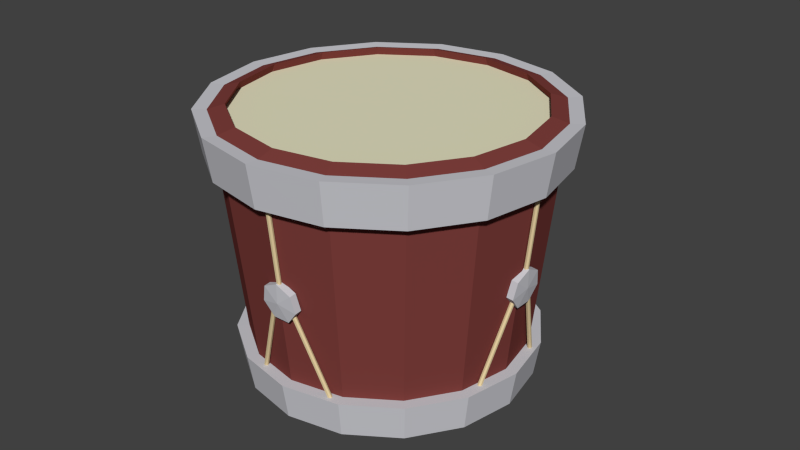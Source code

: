 # Source: drum.blend  (saved by Blender 2.67.0; exported with 4.5.12 LTS)
import bpy
from mathutils import Matrix  # noqa: F401  (used for matrix-valued properties, if any)

bpy.ops.wm.read_factory_settings(use_empty=True)
scene = bpy.context.scene
scene.name = 'Scene'

# ---- collections
col_collection_1 = bpy.data.collections.new('Collection 1'); scene.collection.children.link(col_collection_1)

# ---- materials (node trees are filled in below, after node groups)
mat_rope = bpy.data.materials.new('Rope')
mat_rope.alpha_threshold = 0.0
mat_rope.use_transparent_shadow = False
mat_rope.diffuse_color = (0.8, 0.6412, 0.3668, 1.0)
mat_rope.roughness = 0.5
mat_rope.line_color = (0.0, 0.0, 0.0, 1.0)
mat_base = bpy.data.materials.new('Base')
mat_base.alpha_threshold = 0.0
mat_base.use_transparent_shadow = False
mat_base.diffuse_color = (0.2079, 0.04956, 0.04426, 1.0)
mat_base.specular_color = (1.0, 0.9623, 0.8492)
mat_base.roughness = 0.5
mat_base.specular_intensity = 0.8885
mat_base.line_color = (0.0, 0.0, 0.0, 1.0)
mat_sheet = bpy.data.materials.new('Sheet')
mat_sheet.alpha_threshold = 0.0
mat_sheet.use_transparent_shadow = False
mat_sheet.diffuse_color = (0.8, 0.7732, 0.5483, 1.0)
mat_sheet.roughness = 0.5
mat_sheet.specular_intensity = 0.1
mat_sheet.line_color = (0.0, 0.0, 0.0, 1.0)
mat_metalpieces = bpy.data.materials.new('MetalPieces')
mat_metalpieces.alpha_threshold = 0.0
mat_metalpieces.use_transparent_shadow = False
mat_metalpieces.preview_render_type = 'SHADERBALL'
mat_metalpieces.diffuse_color = (0.6038, 0.6038, 0.6445, 1.0)
mat_metalpieces.specular_color = (0.8714, 0.8714, 1.0)
mat_metalpieces.roughness = 0.5
mat_metalpieces.specular_intensity = 1.0
mat_metalpieces.line_color = (0.0, 0.0, 0.0, 1.0)

# ---- material node trees

# ---- world
world_world = bpy.data.worlds.new('World'); scene.world = world_world
world_world.color = (0.05088, 0.05088, 0.05088)
world_world.use_sun_shadow = False
world_world.sun_shadow_jitter_overblur = 0.0
world_world.cycles.sampling_method = 'MANUAL'
world_world.cycles.sample_map_resolution = 256

# ---- meshes
me_circle_009 = bpy.data.meshes.new('Circle.009')
me_circle_009.from_pydata([(6.429, 1.487, 3.165), (6.463, 0.8172, 3.038), (6.401, 0.5825, 2.685), (6.29, 0.9596, 2.373), (6.213, 1.665, 2.335), (6.228, 2.166, 2.601), (6.324, 2.087, 2.97), (6.141, 1.459, 3.184), (6.175, 0.7893, 3.057), (6.114, 0.5546, 2.704), (6.002, 0.9317, 2.392), (5.925, 1.637, 2.354), (5.94, 2.139, 2.62), (6.036, 2.059, 2.989), (5.583, -1.199, 0.3546), (5.615, -1.264, 0.3734), (5.692, -1.28, 0.3814), (5.757, -1.235, 0.3727), (5.76, -1.163, 0.3538), (5.7, -1.118, 0.3389), (5.621, -1.134, 0.3393), (6.13, 1.1, 2.8), (6.162, 1.035, 2.819), (6.239, 1.019, 2.827), (6.303, 1.064, 2.818), (6.307, 1.136, 2.799), (6.246, 1.181, 2.784), (6.168, 1.165, 2.785), (5.143, 2.821, 0.1415), (5.159, 2.897, 0.1528), (5.23, 2.932, 0.1582), (5.303, 2.9, 0.1536), (5.323, 2.824, 0.1424), (5.274, 2.763, 0.1332), (5.194, 2.762, 0.1327), (6.069, 1.656, 2.77), (6.085, 1.732, 2.782), (6.157, 1.767, 2.787), (6.23, 1.734, 2.783), (6.249, 1.659, 2.771), (6.201, 1.598, 2.762), (6.12, 1.596, 2.762), (6.112, 1.392, 2.77), (6.155, 1.324, 2.772), (6.234, 1.314, 2.768), (6.291, 1.37, 2.761), (6.282, 1.449, 2.757), (6.215, 1.493, 2.758), (6.139, 1.468, 2.764), (6.56, 1.863, 4.973), (6.602, 1.795, 4.974), (6.681, 1.785, 4.97), (6.738, 1.841, 4.964), (6.729, 1.92, 4.96), (6.662, 1.964, 4.961), (6.586, 1.939, 4.967), (-0.876, 7.012, 2.872), (-0.2338, 7.015, 2.709), (-0.06755, 6.884, 2.351), (-0.5024, 6.718, 2.067), (-1.211, 6.641, 2.071), (-1.659, 6.712, 2.36), (-1.51, 6.877, 2.716), (-0.8446, 6.729, 2.904), (-0.2024, 6.732, 2.742), (-0.03616, 6.601, 2.384), (-0.471, 6.435, 2.1), (-1.179, 6.358, 2.104), (-1.628, 6.429, 2.393), (-1.479, 6.594, 2.749), (1.261, 5.61, -0.006382), (1.329, 5.645, 0.007136), (1.346, 5.723, 0.01023), (1.3, 5.786, 0.0005646), (1.225, 5.786, -0.01458), (1.177, 5.724, -0.02379), (1.193, 5.646, -0.02014), (-0.5606, 6.641, 2.506), (-0.4925, 6.676, 2.52), (-0.4751, 6.754, 2.523), (-0.5214, 6.817, 2.513), (-0.5967, 6.817, 2.498), (-0.6442, 6.755, 2.489), (-0.6281, 6.677, 2.492), (-2.78, 5.172, 0.01686), (-2.854, 5.191, 0.03119), (-2.887, 5.264, 0.03458), (-2.856, 5.335, 0.02447), (-2.783, 5.351, 0.008476), (-2.724, 5.301, -0.001354), (-2.722, 5.221, 0.002378), (-1.12, 6.581, 2.509), (-1.193, 6.6, 2.524), (-1.227, 6.672, 2.527), (-1.195, 6.744, 2.517), (-1.122, 6.76, 2.501), (-1.063, 6.71, 2.491), (-1.062, 6.63, 2.495), (-0.8571, 6.621, 2.493), (-0.7887, 6.663, 2.489), (-0.7794, 6.741, 2.48), (-0.8361, 6.797, 2.474), (-0.9162, 6.788, 2.474), (-0.9593, 6.722, 2.481), (-0.9331, 6.647, 2.49), (-0.9059, 7.489, 4.674), (-0.8375, 7.53, 4.67), (-0.8281, 7.609, 4.662), (-0.8848, 7.664, 4.655), (-0.9649, 7.656, 4.656), (-1.008, 7.589, 4.663), (-0.9818, 7.515, 4.671), (-6.429, -0.2562, 3.257), (-6.463, 0.3519, 3.062), (-6.401, 0.4481, 2.692), (-6.29, -0.04004, 2.426), (-6.213, -0.7449, 2.463), (-6.228, -1.136, 2.776), (-6.324, -0.9183, 3.13), (-6.141, -0.2216, 3.273), (-6.175, 0.3865, 3.078), (-6.114, 0.4827, 2.708), (-6.002, -0.005467, 2.441), (-5.925, -0.7104, 2.479), (-5.94, -1.101, 2.792), (-6.036, -0.8837, 3.145), (-5.583, 1.31, 0.2216), (-5.615, 1.38, 0.2332), (-5.692, 1.399, 0.2394), (-5.757, 1.352, 0.2356), (-5.76, 1.274, 0.2246), (-5.7, 1.224, 0.2147), (-5.621, 1.24, 0.2134), (-6.13, -0.01548, 2.859), (-6.162, 0.05518, 2.871), (-6.239, 0.07389, 2.877), (-6.303, 0.02654, 2.873), (-6.307, -0.05119, 2.862), (-6.246, -0.1008, 2.852), (-6.168, -0.08489, 2.851), (-5.143, -2.711, 0.4347), (-5.159, -2.781, 0.4538), (-5.23, -2.813, 0.4627), (-5.303, -2.783, 0.4548), (-5.323, -2.714, 0.436), (-5.274, -2.657, 0.4205), (-5.194, -2.656, 0.4199), (-6.069, -0.5717, 2.889), (-6.085, -0.6417, 2.908), (-6.157, -0.6738, 2.917), (-6.23, -0.6438, 2.909), (-6.249, -0.5742, 2.89), (-6.201, -0.5176, 2.874), (-6.12, -0.5164, 2.874), (-6.112, -0.3133, 2.86), (-6.155, -0.2456, 2.855), (-6.234, -0.2371, 2.85), (-6.291, -0.2942, 2.85), (-6.282, -0.3739, 2.854), (-6.215, -0.4162, 2.86), (-6.139, -0.3892, 2.863), (-6.56, 0.06084, 5.068), (-6.602, 0.1285, 5.063), (-6.681, 0.137, 5.058), (-6.738, 0.07993, 5.057), (-6.729, 0.000236, 5.062), (-6.662, -0.04204, 5.067), (-6.586, -0.01507, 5.07), (0.876, -5.781, 3.55), (0.2338, -5.846, 3.391), (0.06755, -5.854, 3.026), (0.5024, -5.798, 2.731), (1.211, -5.721, 2.727), (1.659, -5.681, 3.017), (1.51, -5.708, 3.384), (0.8446, -5.491, 3.552), (0.2024, -5.556, 3.393), (0.03616, -5.564, 3.029), (0.471, -5.509, 2.733), (1.179, -5.432, 2.729), (1.628, -5.391, 3.02), (1.479, -5.418, 3.386), (-1.261, -5.5, 0.5826), (-1.329, -5.528, 0.5994), (-1.346, -5.604, 0.6107), (-1.3, -5.669, 0.6078), (-1.225, -5.675, 0.593), (-1.177, -5.618, 0.5774), (-1.193, -5.54, 0.5728), (0.5606, -5.557, 3.153), (0.4925, -5.586, 3.17), (0.4751, -5.661, 3.181), (0.5214, -5.726, 3.178), (0.5967, -5.732, 3.163), (0.6442, -5.675, 3.148), (0.6281, -5.597, 3.143), (2.78, -5.061, 0.5593), (2.854, -5.075, 0.5754), (2.887, -5.145, 0.5863), (2.856, -5.218, 0.5839), (2.783, -5.241, 0.57), (2.724, -5.195, 0.555), (2.722, -5.115, 0.5503), (1.12, -5.496, 3.15), (1.193, -5.51, 3.166), (1.227, -5.579, 3.177), (1.195, -5.653, 3.174), (1.122, -5.675, 3.16), (1.063, -5.629, 3.145), (1.062, -5.55, 3.141), (0.8571, -5.542, 3.138), (0.7887, -5.585, 3.138), (0.7794, -5.664, 3.138), (0.8361, -5.722, 3.137), (0.9162, -5.713, 3.137), (0.9593, -5.645, 3.137), (0.9331, -5.569, 3.137), (0.9059, -5.564, 5.366), (0.8375, -5.607, 5.367), (0.8281, -5.687, 5.367), (0.8848, -5.744, 5.366), (0.9649, -5.735, 5.366), (1.008, -5.667, 5.365), (0.9818, -5.591, 5.366), (-0.6571, 6.002, -0.2852), (-2.913, 5.296, -0.2477), (-4.726, 3.784, -0.1676), (-5.819, 1.697, -0.05695), (-6.026, -0.6476, 0.06732), (-5.316, -2.892, 0.1863), (-3.797, -4.696, 0.2819), (-1.699, -5.784, 0.3396), (0.6571, -5.99, 0.3505), (2.913, -5.283, 0.3131), (4.726, -3.771, 0.2329), (5.819, -1.684, 0.1223), (6.026, 0.6601, -0.001999), (5.316, 2.905, -0.121), (3.797, 4.708, -0.2166), (1.699, 5.796, -0.2743), (-0.63, 5.908, 0.5262), (-2.793, 5.23, 0.5621), (-4.531, 3.781, 0.6389), (-5.579, 1.78, 0.745), (-5.778, -0.4676, 0.8641), (-5.097, -2.62, 0.9782), (-3.64, -4.349, 1.07), (-1.629, -5.392, 1.125), (0.63, -5.589, 1.136), (2.793, -4.912, 1.1), (4.531, -3.462, 1.023), (5.579, -1.462, 0.9168), (5.778, 0.7861, 0.7977), (5.097, 2.938, 0.6836), (3.64, 4.667, 0.5919), (1.629, 5.71, 0.5367), (-0.6831, 6.392, 0.5005), (-3.029, 5.658, 0.5394), (-4.913, 4.086, 0.6227), (-6.049, 1.917, 0.7378), (-6.265, -0.5204, 0.8669), (-5.526, -2.854, 0.9906), (-3.947, -4.729, 1.09), (-1.766, -5.859, 1.15), (0.6831, -6.074, 1.161), (3.029, -5.339, 1.122), (4.913, -3.768, 1.039), (6.049, -1.598, 0.9241), (6.265, 0.8389, 0.7949), (5.526, 3.172, 0.6712), (3.947, 5.047, 0.5718), (1.766, 6.178, 0.5119), (-0.6823, 7.316, 5.36), (-3.025, 6.582, 5.399), (-4.907, 5.013, 5.482), (-6.042, 2.846, 5.597), (-6.257, 0.4116, 5.726), (-5.52, -1.919, 5.849), (-3.942, -3.792, 5.949), (-1.764, -4.921, 6.009), (0.6823, -5.135, 6.02), (3.025, -4.402, 5.981), (4.907, -2.832, 5.898), (6.042, -0.6648, 5.783), (6.257, 1.769, 5.654), (5.52, 4.1, 5.53), (3.942, 5.973, 5.431), (1.764, 7.102, 5.371), (0.0, 1.09, 5.69), (-0.7384, 7.844, 5.418), (-3.273, 7.05, 5.46), (-5.31, 5.351, 5.55), (-6.539, 3.006, 5.674), (-6.771, 0.3721, 5.814), (-5.973, -2.15, 5.948), (-4.266, -4.177, 6.055), (-1.909, -5.399, 6.12), (0.7384, -5.63, 6.132), (3.273, -4.837, 6.09), (5.31, -3.138, 6.0), (6.539, -0.7927, 5.876), (6.771, 1.841, 5.736), (5.973, 4.364, 5.602), (4.266, 6.39, 5.495), (1.909, 7.612, 5.43), (-0.6643, 7.187, 5.556), (-2.945, 6.473, 5.594), (-4.777, 4.945, 5.675), (-5.882, 2.835, 5.787), (-6.092, 0.4655, 5.912), (-5.374, -1.804, 6.033), (-3.838, -3.627, 6.129), (-1.718, -4.726, 6.188), (0.6643, -4.935, 6.199), (2.945, -4.22, 6.161), (4.777, -2.692, 6.08), (5.882, -0.5825, 5.968), (6.092, 1.787, 5.842), (5.374, 4.056, 5.722), (3.838, 5.88, 5.625), (1.718, 6.979, 5.567), (0.8749, -5.853, 3.122), (6.403, 1.402, 2.738), (-0.8731, 6.904, 2.446), (-6.436, -0.3388, 2.83), (-0.7096, 7.406, 4.515), (-3.146, 6.643, 4.555), (-5.103, 5.01, 4.642), (-6.284, 2.756, 4.761), (-6.507, 0.225, 4.895), (-5.74, -2.199, 5.024), (-4.1, -4.146, 5.127), (-1.835, -5.321, 5.189), (0.7096, -5.544, 5.201), (3.146, -4.78, 5.161), (5.103, -3.148, 5.074), (6.284, -0.8944, 4.955), (6.507, 1.637, 4.821), (5.74, 4.061, 4.692), (4.1, 6.008, 4.589), (1.835, 7.183, 4.527), (-0.7694, 7.951, 4.486), (-3.411, 7.124, 4.53), (-5.533, 5.354, 4.624), (-6.813, 2.91, 4.753), (-7.056, 0.1656, 4.899), (-6.224, -2.463, 5.038), (-4.445, -4.574, 5.15), (-1.989, -5.848, 5.217), (0.7694, -6.089, 5.23), (3.411, -5.262, 5.186), (5.533, -3.492, 5.093), (6.813, -1.048, 4.963), (7.056, 1.697, 4.817), (6.224, 4.325, 4.678), (4.445, 6.436, 4.566), (1.989, 7.71, 4.499), (-0.7998, 8.408, 5.406), (-3.546, 7.548, 5.451), (-5.752, 5.708, 5.549), (-7.082, 3.168, 5.684), (-7.335, 0.3144, 5.835), (-6.47, -2.418, 5.98), (-4.621, -4.613, 6.096), (-2.068, -5.936, 6.166), (0.7998, -6.187, 6.179), (3.546, -5.327, 6.134), (5.752, -3.487, 6.036), (7.082, -0.9473, 5.902), (7.335, 1.906, 5.75), (6.47, 4.638, 5.606), (4.621, 6.833, 5.489), (2.068, 8.157, 5.419)], [], [(6, 13, 7, 0), (5, 12, 13, 6), (4, 11, 12, 5), (3, 10, 11, 4), (2, 9, 10, 3), (1, 8, 9, 2), (0, 7, 8, 1), (56, 323, 62), (20, 14, 21, 27), (19, 20, 27, 26), (18, 19, 26, 25), (17, 18, 25, 24), (16, 17, 24, 23), (15, 16, 23, 22), (14, 15, 22, 21), (34, 41, 35, 28), (33, 40, 41, 34), (32, 39, 40, 33), (31, 38, 39, 32), (30, 37, 38, 31), (29, 36, 37, 30), (28, 35, 36, 29), (48, 42, 49, 55), (47, 48, 55, 54), (46, 47, 54, 53), (45, 46, 53, 52), (44, 45, 52, 51), (43, 44, 51, 50), (42, 43, 50, 49), (62, 69, 63, 56), (61, 68, 69, 62), (60, 67, 68, 61), (59, 66, 67, 60), (58, 65, 66, 59), (57, 64, 65, 58), (56, 63, 64, 57), (112, 324, 118), (76, 70, 77, 83), (75, 76, 83, 82), (74, 75, 82, 81), (73, 74, 81, 80), (72, 73, 80, 79), (71, 72, 79, 78), (70, 71, 78, 77), (90, 97, 91, 84), (89, 96, 97, 90), (88, 95, 96, 89), (87, 94, 95, 88), (86, 93, 94, 87), (85, 92, 93, 86), (84, 91, 92, 85), (104, 98, 105, 111), (103, 104, 111, 110), (102, 103, 110, 109), (101, 102, 109, 108), (100, 101, 108, 107), (99, 100, 107, 106), (98, 99, 106, 105), (118, 125, 119, 112), (117, 124, 125, 118), (116, 123, 124, 117), (115, 122, 123, 116), (114, 121, 122, 115), (113, 120, 121, 114), (112, 119, 120, 113), (132, 126, 133, 139), (131, 132, 139, 138), (130, 131, 138, 137), (129, 130, 137, 136), (128, 129, 136, 135), (127, 128, 135, 134), (126, 127, 134, 133), (146, 153, 147, 140), (145, 152, 153, 146), (144, 151, 152, 145), (143, 150, 151, 144), (142, 149, 150, 143), (141, 148, 149, 142), (140, 147, 148, 141), (160, 154, 161, 167), (159, 160, 167, 166), (158, 159, 166, 165), (157, 158, 165, 164), (156, 157, 164, 163), (155, 156, 163, 162), (154, 155, 162, 161), (174, 181, 175, 168), (173, 180, 181, 174), (172, 179, 180, 173), (171, 178, 179, 172), (170, 177, 178, 171), (169, 176, 177, 170), (168, 175, 176, 169), (188, 182, 189, 195), (187, 188, 195, 194), (186, 187, 194, 193), (185, 186, 193, 192), (184, 185, 192, 191), (183, 184, 191, 190), (182, 183, 190, 189), (202, 209, 203, 196), (201, 208, 209, 202), (200, 207, 208, 201), (199, 206, 207, 200), (198, 205, 206, 199), (197, 204, 205, 198), (196, 203, 204, 197), (216, 210, 217, 223), (215, 216, 223, 222), (214, 215, 222, 221), (213, 214, 221, 220), (212, 213, 220, 219), (211, 212, 219, 218), (210, 211, 218, 217), (296, 364, 365, 297), (242, 258, 259, 243), (253, 269, 270, 254), (240, 256, 257, 241), (251, 267, 268, 252), (249, 265, 266, 250), (247, 263, 264, 248), (245, 261, 262, 246), (243, 259, 260, 244), (254, 270, 271, 255), (241, 257, 258, 242), (252, 268, 269, 253), (250, 266, 267, 251), (248, 264, 265, 249), (246, 262, 263, 247), (244, 260, 261, 245), (255, 271, 256, 240), (239, 271, 270, 238), (228, 260, 259, 227), (237, 269, 268, 236), (226, 258, 257, 225), (235, 267, 266, 234), (233, 265, 264, 232), (231, 263, 262, 230), (224, 256, 271, 239), (229, 261, 260, 228), (238, 270, 269, 237), (227, 259, 258, 226), (236, 268, 267, 235), (225, 257, 256, 224), (234, 266, 265, 233), (232, 264, 263, 231), (230, 262, 261, 229), (278, 279, 288), (276, 277, 288), (287, 272, 288), (274, 275, 288), (285, 286, 288), (272, 273, 288), (283, 284, 288), (281, 282, 288), (279, 280, 288), (277, 278, 288), (275, 276, 288), (286, 287, 288), (273, 274, 288), (284, 285, 288), (282, 283, 288), (280, 281, 288), (245, 246, 295, 294), (243, 244, 293, 292), (254, 255, 304, 303), (241, 242, 291, 290), (252, 253, 302, 301), (250, 251, 300, 299), (248, 249, 298, 297), (246, 247, 296, 295), (244, 245, 294, 293), (255, 240, 289, 304), (242, 243, 292, 291), (253, 254, 303, 302), (240, 241, 290, 289), (251, 252, 301, 300), (249, 250, 299, 298), (247, 248, 297, 296), (289, 290, 306, 305), (300, 301, 317, 316), (298, 299, 315, 314), (296, 297, 313, 312), (294, 295, 311, 310), (292, 293, 309, 308), (303, 304, 320, 319), (290, 291, 307, 306), (301, 302, 318, 317), (299, 300, 316, 315), (297, 298, 314, 313), (295, 296, 312, 311), (293, 294, 310, 309), (304, 289, 305, 320), (291, 292, 308, 307), (302, 303, 319, 318), (306, 307, 274, 273), (317, 318, 285, 284), (315, 316, 283, 282), (314, 315, 282, 281), (311, 312, 279, 278), (309, 310, 277, 276), (320, 305, 272, 287), (313, 314, 281, 280), (308, 309, 276, 275), (305, 306, 273, 272), (316, 317, 284, 283), (319, 320, 287, 286), (312, 313, 280, 279), (310, 311, 278, 277), (307, 308, 275, 274), (168, 321, 174), (174, 321, 173), (173, 321, 172), (172, 321, 171), (171, 321, 170), (170, 321, 169), (169, 321, 168), (0, 322, 6), (6, 322, 5), (5, 322, 4), (4, 322, 3), (3, 322, 2), (2, 322, 1), (1, 322, 0), (57, 323, 56), (58, 323, 57), (59, 323, 58), (60, 323, 59), (61, 323, 60), (62, 323, 61), (113, 324, 112), (114, 324, 113), (115, 324, 114), (116, 324, 115), (117, 324, 116), (118, 324, 117), (327, 343, 344, 328), (338, 354, 355, 339), (325, 341, 342, 326), (336, 352, 353, 337), (334, 350, 351, 335), (332, 348, 349, 333), (330, 346, 347, 331), (328, 344, 345, 329), (339, 355, 356, 340), (326, 342, 343, 327), (337, 353, 354, 338), (335, 351, 352, 336), (333, 349, 350, 334), (331, 347, 348, 332), (329, 345, 346, 330), (340, 356, 341, 325), (302, 370, 371, 303), (291, 359, 360, 292), (300, 368, 369, 301), (298, 366, 367, 299), (304, 372, 357, 289), (289, 357, 358, 290), (292, 360, 361, 293), (293, 361, 362, 294), (301, 369, 370, 302), (299, 367, 368, 300), (297, 365, 366, 298), (303, 371, 372, 304), (356, 372, 371, 355), (345, 361, 360, 344), (354, 370, 369, 353), (343, 359, 358, 342), (295, 363, 364, 296), (352, 368, 367, 351), (294, 362, 363, 295), (350, 366, 365, 349), (348, 364, 363, 347), (341, 357, 372, 356), (346, 362, 361, 345), (355, 371, 370, 354), (344, 360, 359, 343), (353, 369, 368, 352), (342, 358, 357, 341), (351, 367, 366, 350), (349, 365, 364, 348), (347, 363, 362, 346), (290, 358, 359, 291), (318, 319, 286, 285)])
me_circle_009.polygons.foreach_set('material_index', [3, 3, 3, 3, 3, 3, 3, 3, 0, 0, 0, 0, 0, 0, 0, 0, 0, 0, 0, 0, 0, 0, 0, 0, 0, 0, 0, 0, 0, 3, 3, 3, 3, 3, 3, 3, 3, 0, 0, 0, 0, 0, 0, 0, 0, 0, 0, 0, 0, 0, 0, 0, 0, 0, 0, 0, 0, 0, 3, 3, 3, 3, 3, 3, 3, 0, 0, 0, 0, 0, 0, 0, 0, 0, 0, 0, 0, 0, 0, 0, 0, 0, 0, 0, 0, 0, 3, 3, 3, 3, 3, 3, 3, 0, 0, 0, 0, 0, 0, 0, 0, 0, 0, 0, 0, 0, 0, 0, 0, 0, 0, 0, 0, 0, 3, 3, 3, 3, 3, 3, 3, 3, 3, 3, 3, 3, 3, 3, 3, 3, 3, 3, 3, 3, 3, 3, 3, 3, 3, 3, 3, 3, 3, 3, 3, 3, 3, 2, 2, 2, 2, 2, 2, 2, 2, 2, 2, 2, 2, 2, 2, 2, 2, 1, 1, 1, 1, 1, 1, 1, 1, 1, 1, 1, 1, 1, 1, 1, 1, 1, 1, 1, 1, 1, 1, 1, 1, 1, 1, 1, 1, 1, 1, 1, 1, 1, 1, 1, 1, 1, 1, 1, 1, 1, 1, 1, 1, 1, 1, 1, 3, 3, 3, 3, 3, 3, 3, 3, 3, 3, 3, 3, 3, 3, 3, 3, 3, 3, 3, 3, 3, 3, 3, 3, 3, 3, 3, 3, 3, 3, 3, 3, 3, 3, 3, 3, 3, 3, 3, 3, 3, 3, 3, 3, 3, 3, 3, 3, 3, 3, 3, 3, 3, 3, 3, 3, 3, 3, 3, 3, 3, 3, 3, 3, 3, 3, 3, 3, 3, 3, 3, 3, 3, 1])
_uv = me_circle_009.uv_layers.new(name='UVMap')
_uv.uv.foreach_set('vector', [0.0, 0.0, 0.0, 0.0, 0.0, 0.0, 0.0, 0.0, 0.0, 0.0, 0.0, 0.0, 0.0, 0.0, 0.0, 0.0, 0.0, 0.0, 0.0, 0.0, 0.0, 0.0, 0.0, 0.0, 0.0, 0.0, 0.0, 0.0, 0.0, 0.0, 0.0, 0.0, 0.0, 0.0, 0.0, 0.0, 0.0, 0.0, 0.0, 0.0, 0.0, 0.0, 0.0, 0.0, 0.0, 0.0, 0.0, 0.0, 0.0, 0.0, 0.0, 0.0, 0.0, 0.0, 0.0, 0.0, 0.0, 0.0, 0.0, 0.0, 0.0, 0.0, 0.0, 0.0, 0.0, 0.0, 0.0, 0.0, 0.0, 0.0, 0.0, 0.0, 0.0, 0.0, 0.0, 0.0, 0.0, 0.0, 0.0, 0.0, 0.0, 0.0, 0.0, 0.0, 0.0, 0.0, 0.0, 0.0, 0.0, 0.0, 0.0, 0.0, 0.0, 0.0, 0.0, 0.0, 0.0, 0.0, 0.0, 0.0, 0.0, 0.0, 0.0, 0.0, 0.0, 0.0, 0.0, 0.0, 0.0, 0.0, 0.0, 0.0, 0.0, 0.0, 0.0, 0.0, 0.0, 0.0, 0.0, 0.0, 0.0, 0.0, 0.0, 0.0, 0.0, 0.0, 0.0, 0.0, 0.0, 0.0, 0.0, 0.0, 0.0, 0.0, 0.0, 0.0, 0.0, 0.0, 0.0, 0.0, 0.0, 0.0, 0.0, 0.0, 0.0, 0.0, 0.0, 0.0, 0.0, 0.0, 0.0, 0.0, 0.0, 0.0, 0.0, 0.0, 0.0, 0.0, 0.0, 0.0, 0.0, 0.0, 0.0, 0.0, 0.0, 0.0, 0.0, 0.0, 0.0, 0.0, 0.0, 0.0, 0.0, 0.0, 0.0, 0.0, 0.0, 0.0, 0.0, 0.0, 0.0, 0.0, 0.0, 0.0, 0.0, 0.0, 0.0, 0.0, 0.0, 0.0, 0.0, 0.0, 0.0, 0.0, 0.0, 0.0, 0.0, 0.0, 0.0, 0.0, 0.0, 0.0, 0.0, 0.0, 0.0, 0.0, 0.0, 0.0, 0.0, 0.0, 0.0, 0.0, 0.0, 0.0, 0.0, 0.0, 0.0, 0.0, 0.0, 0.0, 0.0, 0.0, 0.0, 0.0, 0.0, 0.0, 0.0, 0.0, 0.0, 0.0, 0.0, 0.0, 0.0, 0.0, 0.0, 0.0, 0.0, 0.0, 0.0, 0.0, 0.0, 0.0, 0.0, 0.0, 0.0, 0.0, 0.0, 0.0, 0.0, 0.0, 0.0, 0.0, 0.0, 0.0, 0.0, 0.0, 0.0, 0.0, 0.0, 0.0, 0.0, 0.0, 0.0, 0.0, 0.0, 0.0, 0.0, 0.0, 0.0, 0.0, 0.0, 0.0, 0.0, 0.0, 0.0, 0.0, 0.0, 0.0, 0.0, 0.0, 0.0, 0.0, 0.0, 0.0, 0.0, 0.0, 0.0, 0.0, 0.0, 0.0, 0.0, 0.0, 0.0, 0.0, 0.0, 0.0, 0.0, 0.0, 0.0, 0.0, 0.0, 0.0, 0.0, 0.0, 0.0, 0.0, 0.0, 0.0, 0.0, 0.0, 0.0, 0.0, 0.0, 0.0, 0.0, 0.0, 0.0, 0.0, 0.0, 0.0, 0.0, 0.0, 0.0, 0.0, 0.0, 0.0, 0.0, 0.0, 0.0, 0.0, 0.0, 0.0, 0.0, 0.0, 0.0, 0.0, 0.0, 0.0, 0.0, 0.0, 0.0, 0.0, 0.0, 0.0, 0.0, 0.0, 0.0, 0.0, 0.0, 0.0, 0.0, 0.0, 0.0, 0.0, 0.0, 0.0, 0.0, 0.0, 0.0, 0.0, 0.0, 0.0, 0.0, 0.0, 0.0, 0.0, 0.0, 0.0, 0.0, 0.0, 0.0, 0.0, 0.0, 0.0, 0.0, 0.0, 0.0, 0.0, 0.0, 0.0, 0.0, 0.0, 0.0, 0.0, 0.0, 0.0, 0.0, 0.0, 0.0, 0.0, 0.0, 0.0, 0.0, 0.0, 0.0, 0.0, 0.0, 0.0, 0.0, 0.0, 0.0, 0.0, 0.0, 0.0, 0.0, 0.0, 0.0, 0.0, 0.0, 0.0, 0.0, 0.0, 0.0, 0.0, 0.0, 0.0, 0.0, 0.0, 0.0, 0.0, 0.0, 0.0, 0.0, 0.0, 0.0, 0.0, 0.0, 0.0, 0.0, 0.0, 0.0, 0.0, 0.0, 0.0, 0.0, 0.0, 0.0, 0.0, 0.0, 0.0, 0.0, 0.0, 0.0, 0.0, 0.0, 0.0, 0.0, 0.0, 0.0, 0.0, 0.0, 0.0, 0.0, 0.0, 0.0, 0.0, 0.0, 0.0, 0.0, 0.0, 0.0, 0.0, 0.0, 0.0, 0.0, 0.0, 0.0, 0.0, 0.0, 0.0, 0.0, 0.0, 0.0, 0.0, 0.0, 0.0, 0.0, 0.0, 0.0, 0.0, 0.0, 0.0, 0.0, 0.0, 0.0, 0.0, 0.0, 0.0, 0.0, 0.0, 0.0, 0.0, 0.0, 0.0, 0.0, 0.0, 0.0, 0.0, 0.0, 0.0, 0.0, 0.0, 0.0, 0.0, 0.0, 0.0, 0.0, 0.0, 0.0, 0.0, 0.0, 0.0, 0.0, 0.0, 0.0, 0.0, 0.0, 0.0, 0.0, 0.0, 0.0, 0.0, 0.0, 0.0, 0.0, 0.0, 0.0, 0.0, 0.0, 0.0, 0.0, 0.0, 0.0, 0.0, 0.0, 0.0, 0.0, 0.0, 0.0, 0.0, 0.0, 0.0, 0.0, 0.0, 0.0, 0.0, 0.0, 0.0, 0.0, 0.0, 0.0, 0.0, 0.0, 0.0, 0.0, 0.0, 0.0, 0.0, 0.0, 0.0, 0.0, 0.0, 0.0, 0.0, 0.0, 0.0, 0.0, 0.0, 0.0, 0.0, 0.0, 0.0, 0.0, 0.0, 0.0, 0.0, 0.0, 0.0, 0.0, 0.0, 0.0, 0.0, 0.0, 0.0, 0.0, 0.0, 0.0, 0.0, 0.0, 0.0, 0.0, 0.0, 0.0, 0.0, 0.0, 0.0, 0.0, 0.0, 0.0, 0.0, 0.0, 0.0, 0.0, 0.0, 0.0, 0.0, 0.0, 0.0, 0.0, 0.0, 0.0, 0.0, 0.0, 0.0, 0.0, 0.0, 0.0, 0.0, 0.0, 0.0, 0.0, 0.0, 0.0, 0.0, 0.0, 0.0, 0.0, 0.0, 0.0, 0.0, 0.0, 0.0, 0.0, 0.0, 0.0, 0.0, 0.0, 0.0, 0.0, 0.0, 0.0, 0.0, 0.0, 0.0, 0.0, 0.0, 0.0, 0.0, 0.0, 0.0, 0.0, 0.0, 0.0, 0.0, 0.0, 0.0, 0.0, 0.0, 0.0, 0.0, 0.0, 0.0, 0.0, 0.0, 0.0, 0.0, 0.0, 0.0, 0.0, 0.0, 0.0, 0.0, 0.0, 0.0, 0.0, 0.0, 0.0, 0.0, 0.0, 0.0, 0.0, 0.0, 0.0, 0.0, 0.0, 0.0, 0.0, 0.0, 0.0, 0.0, 0.0, 0.0, 0.0, 0.0, 0.0, 0.0, 0.0, 0.0, 0.0, 0.0, 0.0, 0.0, 0.0, 0.0, 0.0, 0.0, 0.0, 0.0, 0.0, 0.0, 0.0, 0.0, 0.0, 0.0, 0.0, 0.0, 0.0, 0.0, 0.0, 0.0, 0.0, 0.0, 0.0, 0.0, 0.0, 0.0, 0.0, 0.0, 0.0, 0.0, 0.0, 0.0, 0.0, 0.0, 0.0, 0.0, 0.0, 0.0, 0.0, 0.0, 0.0, 0.0, 0.0, 0.0, 0.0, 0.0, 0.0, 0.0, 0.0, 0.0, 0.0, 0.0, 0.0, 0.0, 0.0, 0.0, 0.0, 0.0, 0.0, 0.0, 0.0, 0.0, 0.0, 0.0, 0.0, 0.0, 0.0, 0.0, 0.0, 0.0, 0.0, 0.0, 0.0, 0.0, 0.0, 0.0, 0.0, 0.0, 0.0, 0.0, 0.0, 0.0, 0.0, 0.0, 0.0, 0.0, 0.0, 0.0, 0.0, 0.0, 0.0, 0.0, 0.0, 0.0, 0.0, 0.0, 0.0, 0.0, 0.0, 0.0, 0.0, 0.0, 0.0, 0.0, 0.0, 0.0, 0.0, 0.0, 0.0, 0.0, 0.0, 0.0, 0.0, 0.0, 0.0, 0.0, 0.0, 0.0, 0.0, 0.0, 0.0, 0.0, 0.0, 0.0, 0.0, 0.0, 0.0, 0.0, 0.0, 0.0, 0.0, 0.0, 0.0, 0.0, 0.0, 0.0, 0.0, 0.0, 0.0, 0.0, 0.0, 0.0, 0.0, 0.0, 0.0, 0.0, 0.0, 0.0, 0.0, 0.0, 0.0, 0.0, 0.0, 0.0, 0.0, 0.0, 0.0, 0.0, 0.0, 0.0, 0.0, 0.0, 0.0, 0.0, 0.0, 0.0, 0.0, 0.0, 0.0, 0.0, 0.0, 0.0, 0.0, 0.0, 0.0, 0.0, 0.0, 0.0, 0.0, 0.0, 0.0, 0.0, 0.0, 0.0, 0.0, 0.0, 0.0, 0.0, 0.0, 0.0, 0.0, 0.0, 0.0, 0.0, 0.0, 0.0, 0.0, 0.0, 0.0, 0.0, 0.0, 0.0, 0.0, 0.0, 0.0, 0.0, 0.0, 0.0, 0.0, 0.0, 0.0, 0.0, 0.0, 0.0, 0.0, 0.0, 0.0, 0.0, 0.0, 0.0, 0.0, 0.0, 0.0, 0.0, 0.0, 0.0, 0.0, 0.0, 0.0, 0.0, 0.0, 0.0, 0.0, 0.0, 0.0, 0.0, 0.0, 0.0, 0.0, 0.0, 0.0, 0.0, 0.0, 0.0, 0.0, 0.0, 0.0, 0.0, 0.0, 0.0, 0.0, 0.0, 0.0, 0.0, 0.0, 0.0, 0.0, 0.0, 0.0, 0.0, 0.0, 0.0, 0.0, 0.0, 0.0, 0.0, 0.0, 0.0, 0.0, 0.0, 0.0, 0.0, 0.0, 0.0, 0.0, 0.0, 0.0, 0.0, 0.0, 0.0, 0.0, 0.0, 0.0, 0.0, 0.0, 0.0, 0.0, 0.0, 0.0, 0.0, 0.0, 0.0, 0.0, 0.0, 0.0, 0.0, 0.0, 0.0, 0.0, 0.0, 0.0, 0.0, 0.0, 0.0, 0.0, 0.0, 0.0, 0.0, 0.0, 0.0, 0.0, 0.0, 0.0, 0.0, 0.0, 0.0, 0.0, 0.0, 0.0, 0.0, 0.0, 0.0, 0.0, 0.0, 0.0, 0.0, 0.0, 0.0, 0.0, 0.0, 0.0, 0.0, 0.0, 0.0, 0.0, 0.0, 0.0, 0.0, 0.0, 0.0, 0.0, 0.0, 0.0, 0.0, 0.0, 0.0, 0.0, 0.0, 0.0, 0.0, 0.0, 0.0, 0.0, 0.0, 0.0, 0.0, 0.0, 0.0, 0.0, 0.0, 0.0, 0.0, 0.0, 0.0, 0.0, 0.0, 0.0, 0.0, 0.0, 0.0, 0.0, 0.0, 0.0, 0.0, 0.0, 0.0, 0.0, 0.0, 0.0, 0.0, 0.0, 0.0, 0.0, 0.0, 0.0, 0.0, 0.0, 0.0, 0.0, 0.0, 0.0, 0.0, 0.0, 0.0, 0.0, 0.0, 0.0, 0.0, 0.0, 0.0, 0.0, 0.0, 0.0, 0.0, 0.0, 0.0, 0.0, 0.0, 0.0, 0.0, 0.0, 0.0, 0.0, 0.0, 0.0, 0.0, 0.0, 0.0, 0.0, 0.0, 0.0, 0.0, 0.0, 0.0, 0.0, 0.0, 0.0, 0.0, 0.0, 0.0, 0.0, 0.0, 0.0, 0.0, 0.0, 0.0, 0.0, 0.0, 0.0, 0.0, 0.0, 0.0, 0.0, 0.0, 0.0, 0.0, 0.0, 0.0, 0.0, 0.0, 0.0, 0.0, 0.0, 0.0, 0.0, 0.0, 0.0, 0.0, 0.0, 0.0, 0.0, 0.0, 0.0, 0.0, 0.0, 0.0, 0.0, 0.0, 0.0, 0.0, 0.0, 0.0, 0.2166, 0.07592, 0.4003, 9.983e-05, 0.5, 0.4981, 9.979e-05, 0.3991, 0.07608, 0.216, 0.5, 0.4981, 0.5997, 0.9962, 0.4009, 0.9962, 0.5, 0.4981, 0.07644, 0.7803, 0.0002263, 0.5972, 0.5, 0.4981, 0.9239, 0.7803, 0.7834, 0.9204, 0.5, 0.4981, 0.4009, 0.9962, 0.2171, 0.9204, 0.5, 0.4981, 0.9998, 0.3991, 0.9999, 0.5972, 0.5, 0.4981, 0.7829, 0.07592, 0.9236, 0.216, 0.5, 0.4981, 0.4003, 9.983e-05, 0.5991, 9.979e-05, 0.5, 0.4981, 0.07608, 0.216, 0.2166, 0.07592, 0.5, 0.4981, 0.0002263, 0.5972, 9.979e-05, 0.3991, 0.5, 0.4981, 0.7834, 0.9204, 0.5997, 0.9962, 0.5, 0.4981, 0.2171, 0.9204, 0.07644, 0.7803, 0.5, 0.4981, 0.9999, 0.5972, 0.9239, 0.7803, 0.5, 0.4981, 0.9236, 0.216, 0.9998, 0.3991, 0.5, 0.4981, 0.5991, 9.979e-05, 0.7829, 0.07592, 0.5, 0.4981, 0.0, 0.0, 0.0, 0.0, 0.0, 0.0, 0.0, 0.0, 0.0, 0.0, 0.0, 0.0, 0.0, 0.0, 0.0, 0.0, 0.0, 0.0, 0.0, 0.0, 0.0, 0.0, 0.0, 0.0, 0.0, 0.0, 0.0, 0.0, 0.0, 0.0, 0.0, 0.0, 0.0, 0.0, 0.0, 0.0, 0.0, 0.0, 0.0, 0.0, 0.0, 0.0, 0.0, 0.0, 0.0, 0.0, 0.0, 0.0, 0.0, 0.0, 0.0, 0.0, 0.0, 0.0, 0.0, 0.0, 0.0, 0.0, 0.0, 0.0, 0.0, 0.0, 0.0, 0.0, 0.0, 0.0, 0.0, 0.0, 0.0, 0.0, 0.0, 0.0, 0.0, 0.0, 0.0, 0.0, 0.0, 0.0, 0.0, 0.0, 0.0, 0.0, 0.0, 0.0, 0.0, 0.0, 0.0, 0.0, 0.0, 0.0, 0.0, 0.0, 0.0, 0.0, 0.0, 0.0, 0.0, 0.0, 0.0, 0.0, 0.0, 0.0, 0.0, 0.0, 0.0, 0.0, 0.0, 0.0, 0.0, 0.0, 0.0, 0.0, 0.0, 0.0, 0.0, 0.0, 0.0, 0.0, 0.0, 0.0, 0.0, 0.0, 0.0, 0.0, 0.0, 0.0, 0.0, 0.0, 0.0, 0.0, 0.0, 0.0, 0.0, 0.0, 0.0, 0.0, 0.0, 0.0, 0.0, 0.0, 0.0, 0.0, 0.0, 0.0, 0.0, 0.0, 0.0, 0.0, 0.0, 0.0, 0.0, 0.0, 0.0, 0.0, 0.0, 0.0, 0.0, 0.0, 0.0, 0.0, 0.0, 0.0, 0.0, 0.0, 0.0, 0.0, 0.0, 0.0, 0.0, 0.0, 0.0, 0.0, 0.0, 0.0, 0.0, 0.0, 0.0, 0.0, 0.0, 0.0, 0.0, 0.0, 0.0, 0.0, 0.0, 0.0, 0.0, 0.0, 0.0, 0.0, 0.0, 0.0, 0.0, 0.0, 0.0, 0.0, 0.0, 0.0, 0.0, 0.0, 0.0, 0.0, 0.0, 0.0, 0.0, 0.0, 0.0, 0.0, 0.0, 0.0, 0.0, 0.0, 0.0, 0.0, 0.0, 0.0, 0.0, 0.0, 0.0, 0.0, 0.0, 0.0, 0.0, 0.0, 0.0, 0.0, 0.0, 0.0, 0.0, 0.0, 0.0, 0.0, 0.0, 0.0, 0.0, 0.0, 0.0, 0.0, 0.0, 0.0, 0.0, 0.0, 0.0, 0.0, 0.0, 0.0, 0.0, 0.0, 0.0, 0.0, 0.0, 0.0, 0.0, 0.0, 0.0, 0.0, 0.0, 0.0, 0.0, 0.0, 0.0, 0.0, 0.0, 0.0, 0.0, 0.0, 0.0, 0.0, 0.0, 0.0, 0.0, 0.0, 0.0, 0.0, 0.0, 0.0, 0.0, 0.0, 0.0, 0.0, 0.0, 0.0, 0.0, 0.0, 0.0, 0.0, 0.0, 0.0, 0.0, 0.0, 0.0, 0.0, 0.0, 0.0, 0.0, 0.0, 0.0, 0.0, 0.0, 0.0, 0.0, 0.0, 0.0, 0.0, 0.0, 0.0, 0.0, 0.0, 0.0, 0.0, 0.0, 0.0, 0.0, 0.0, 0.0, 0.0, 0.0, 0.0, 0.0, 0.0, 0.0, 0.0, 0.0, 0.0, 0.0, 0.0, 0.0, 0.0, 0.0, 0.0, 0.0, 0.0, 0.0, 0.0, 0.0, 0.0, 0.0, 0.0, 0.0, 0.0, 0.0, 0.0, 0.0, 0.0, 0.0, 0.0, 0.0, 0.0, 0.0, 0.0, 0.0, 0.0, 0.0, 0.0, 0.0, 0.0, 0.0, 0.0, 0.0, 0.0, 0.0, 0.0, 0.0, 0.0, 0.0, 0.0, 0.0, 0.0, 0.0, 0.0, 0.0, 0.0, 0.0, 0.0, 0.0, 0.0, 0.0, 0.0, 0.0, 0.0, 0.0, 0.0, 0.0, 0.0, 0.0, 0.0, 0.0, 0.0, 0.0, 0.0, 0.0, 0.0, 0.0, 0.0, 0.0, 0.0, 0.0, 0.0, 0.0, 0.0, 0.0, 0.0, 0.0, 0.0, 0.0, 0.0, 0.0, 0.0, 0.0, 0.0, 0.0, 0.0, 0.0, 0.0, 0.0, 0.0, 0.0, 0.0, 0.0, 0.0, 0.0, 0.0, 0.0, 0.0, 0.0, 0.0, 0.0, 0.0, 0.0, 0.0, 0.0, 0.0, 0.0, 0.0, 0.0, 0.0, 0.0, 0.0, 0.0, 0.0, 0.0, 0.0, 0.0, 0.0, 0.0, 0.0, 0.0, 0.0, 0.0, 0.0, 0.0, 0.0, 0.0, 0.0, 0.0, 0.0, 0.0, 0.0, 0.0, 0.0, 0.0, 0.0, 0.0, 0.0, 0.0, 0.0, 0.0, 0.0, 0.0, 0.0, 0.0, 0.0, 0.0, 0.0, 0.0, 0.0, 0.0, 0.0, 0.0, 0.0, 0.0, 0.0, 0.0, 0.0, 0.0, 0.0, 0.0, 0.0, 0.0, 0.0, 0.0, 0.0, 0.0, 0.0, 0.0, 0.0, 0.0, 0.0, 0.0, 0.0, 0.0, 0.0, 0.0, 0.0, 0.0, 0.0, 0.0, 0.0, 0.0, 0.0, 0.0, 0.0, 0.0, 0.0, 0.0, 0.0, 0.0, 0.0, 0.0, 0.0, 0.0, 0.0, 0.0, 0.0, 0.0, 0.0, 0.0, 0.0, 0.0, 0.0, 0.0, 0.0, 0.0, 0.0, 0.0, 0.0, 0.0, 0.0, 0.0, 0.0, 0.0, 0.0, 0.0, 0.0, 0.0, 0.0, 0.0, 0.0, 0.0, 0.0, 0.0, 0.0, 0.0, 0.0, 0.0, 0.0, 0.0, 0.0, 0.0, 0.0, 0.0, 0.0, 0.0, 0.0, 0.0, 0.0, 0.0, 0.0, 0.0, 0.0, 0.0, 0.0, 0.0, 0.0, 0.0, 0.0, 0.0, 0.0, 0.0, 0.0, 0.0, 0.0, 0.0, 0.0, 0.0, 0.0, 0.0, 0.0, 0.0, 0.0, 0.0, 0.0, 0.0, 0.0, 0.0, 0.0, 0.0, 0.0, 0.0, 0.0, 0.0, 0.0, 0.0, 0.0, 0.0, 0.0, 0.0, 0.0, 0.0, 0.0, 0.0, 0.0, 0.0, 0.0, 0.0, 0.0, 0.0, 0.0, 0.0, 0.0, 0.0, 0.0, 0.0, 0.0, 0.0, 0.0, 0.0, 0.0, 0.0, 0.0, 0.0, 0.0, 0.0, 0.0, 0.0, 0.0, 0.0, 0.0, 0.0, 0.0, 0.0, 0.0, 0.0, 0.0, 0.0, 0.0, 0.0, 0.0, 0.0, 0.0, 0.0, 0.0, 0.0, 0.0, 0.0, 0.0, 0.0, 0.0, 0.0, 0.0, 0.0, 0.0, 0.0, 0.0, 0.0, 0.0, 0.0, 0.0, 0.0, 0.0, 0.0, 0.0, 0.0, 0.0, 0.0, 0.0, 0.0, 0.0, 0.0, 0.0, 0.0, 0.0, 0.0, 0.0, 0.0, 0.0, 0.0, 0.0, 0.0, 0.0, 0.0, 0.0, 0.0, 0.0, 0.0, 0.0, 0.0, 0.0, 0.0, 0.0, 0.0, 0.0, 0.0, 0.0, 0.0, 0.0, 0.0, 0.0, 0.0, 0.0, 0.0, 0.0, 0.0, 0.0, 0.0, 0.0, 0.0, 0.0, 0.0, 0.0, 0.0, 0.0, 0.0, 0.0, 0.0, 0.0, 0.0, 0.0, 0.0, 0.0, 0.0, 0.0, 0.0, 0.0, 0.0, 0.0, 0.0, 0.0, 0.0, 0.0, 0.0, 0.0, 0.0, 0.0, 0.0, 0.0, 0.0, 0.0, 0.0, 0.0, 0.0, 0.0, 0.0, 0.0, 0.0, 0.0, 0.0, 0.0, 0.0, 0.0, 0.0, 0.0, 0.0, 0.0, 0.0, 0.0, 0.0, 0.0, 0.0, 0.0, 0.0, 0.0, 0.0, 0.0, 0.0, 0.0, 0.0, 0.0, 0.0, 0.0, 0.0, 0.0, 0.0, 0.0, 0.0, 0.0, 0.0, 0.0, 0.0, 0.0, 0.0, 0.0, 0.0, 0.0, 0.0, 0.0, 0.0, 0.0, 0.0, 0.0, 0.0, 0.0, 0.0, 0.0, 0.0, 0.0, 0.0, 0.0, 0.0, 0.0, 0.0, 0.0, 0.0, 0.0, 0.0, 0.0, 0.0, 0.0, 0.0, 0.0, 0.0, 0.0, 0.0, 0.0, 0.0, 0.0, 0.0, 0.0, 0.0, 0.0, 0.0, 0.0, 0.0, 0.0, 0.0, 0.0, 0.0, 0.0, 0.0, 0.0, 0.0, 0.0, 0.0, 0.0, 0.0, 0.0, 0.0, 0.0, 0.0, 0.0, 0.0, 0.0, 0.0, 0.0, 0.0, 0.0, 0.0, 0.0, 0.0, 0.0, 0.0, 0.0, 0.0, 0.0, 0.0, 0.0, 0.0, 0.0, 0.0, 0.0, 0.0, 0.0, 0.0, 0.0, 0.0, 0.0, 0.0, 0.0, 0.0, 0.0, 0.0, 0.0, 0.0, 0.0, 0.0, 0.0, 0.0, 0.0, 0.0, 0.0, 0.0, 0.0, 0.0, 0.0, 0.0, 0.0, 0.0, 0.0, 0.0, 0.0, 0.0, 0.0, 0.0, 0.0, 0.0, 0.0, 0.0, 0.0, 0.0, 0.0, 0.0, 0.0, 0.0, 0.0, 0.0, 0.0])
me_circle_009.materials.append(mat_rope)
me_circle_009.materials.append(mat_base)
me_circle_009.materials.append(mat_sheet)
me_circle_009.materials.append(mat_metalpieces)
me_circle_009.use_remesh_preserve_volume = False
me_circle_009.use_remesh_preserve_attributes = False
me_circle_009.use_mirror_vertex_groups = False
me_circle_009.update()
me_cube = bpy.data.meshes.new('Cube')
me_cube.from_pydata([], [], [])
me_cube.use_remesh_preserve_volume = False
me_cube.use_remesh_preserve_attributes = False
me_cube.use_mirror_vertex_groups = False
me_cube.update()

# ---- objects
ob_tambour = bpy.data.objects.new('Tambour', me_circle_009)
ob_drum_output_handle = bpy.data.objects.new('Drum_Output_Handle', me_cube)

# ---- transforms, parenting, visibility, modifiers, constraints
ob_tambour.location = (5.043e-10, 0.0, 0.04152)
ob_tambour.rotation_euler = (0.1005, 7.076e-11, -0.1086)
ob_tambour.scale = (0.1818, 0.1818, 0.3456)
ob_tambour.lineart.crease_threshold = 0.0
ob_drum_output_handle.location = (0.0, 0.0, 1.977)
ob_drum_output_handle.lineart.crease_threshold = 0.0

# ---- collection membership
col_collection_1.objects.link(ob_tambour)
col_collection_1.objects.link(ob_drum_output_handle)

# ---- scene / render settings (as saved in the file)
scene.frame_start = 1; scene.frame_end = 250; scene.frame_set(104)
scene.render.engine = 'BLENDER_EEVEE_NEXT'
scene.render.resolution_percentage = 50
scene.render.dither_intensity = 0.0
scene.cycles.use_denoising = False
scene.cycles.samples = 10
scene.cycles.sampling_pattern = 'TABULATED_SOBOL'
scene.cycles.light_sampling_threshold = 0.0
scene.cycles.use_adaptive_sampling = False
scene.cycles.use_light_tree = False
scene.cycles.blur_glossy = 0.0
scene.cycles.volume_bounces = 1
scene.cycles.pixel_filter_type = 'GAUSSIAN'
scene.cycles.sample_clamp_indirect = 0.0
scene.view_settings.view_transform = 'Standard'
bpy.context.view_layer.update()

# ---- added for rendering (the .blend has no active camera and no usable light): camera, sun
cam_auto = bpy.data.cameras.new('AutoCamera')
cam_auto.lens = 50.0
cam_auto.sensor_width = 36.0
cam_auto.clip_end = 1000.0
ob_auto_camera = bpy.data.objects.new('AutoCamera', cam_auto)
scene.collection.objects.link(ob_auto_camera)
ob_auto_camera.location = (4.62179, -5.43564, 4.76749)
ob_auto_camera.rotation_euler = (1.09748, -7.21219e-08, 0.694738)
scene.camera = ob_auto_camera
light_auto_sun = bpy.data.lights.new('AutoSun', 'SUN')
light_auto_sun.energy = 3.0
light_auto_sun.angle = 0.0523599
ob_auto_sun = bpy.data.objects.new('AutoSun', light_auto_sun)
scene.collection.objects.link(ob_auto_sun)
ob_auto_sun.rotation_euler = (0.872665, 0.174533, 0.523599)
bpy.context.view_layer.update()
